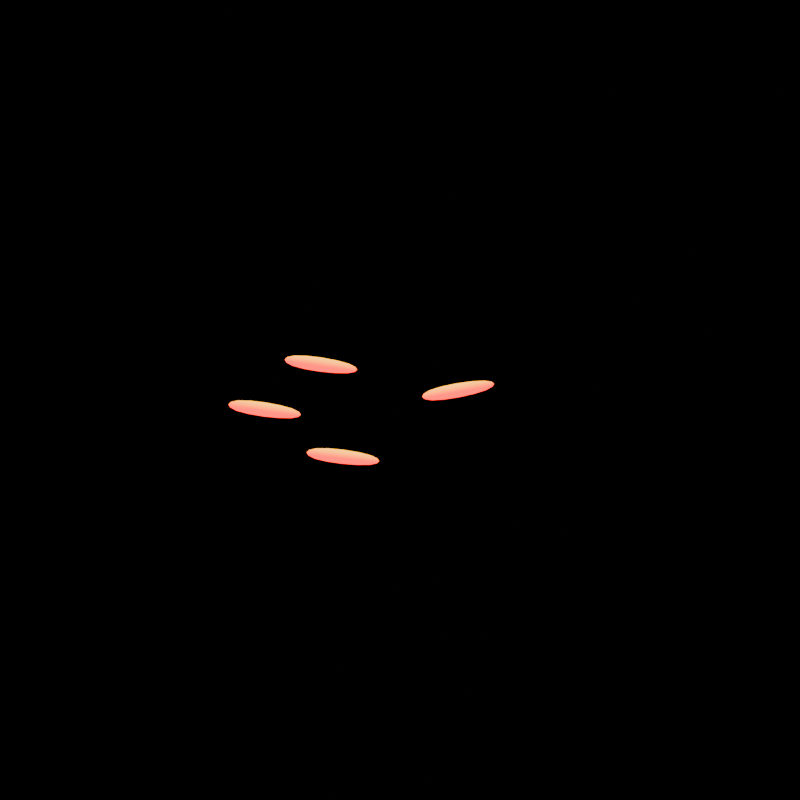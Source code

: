 # Source: Spark.blend  (saved by Blender 4.0.36; exported with 4.5.12 LTS)
import bpy
from mathutils import Matrix  # noqa: F401  (used for matrix-valued properties, if any)

bpy.ops.wm.read_factory_settings(use_empty=True)
scene = bpy.context.scene
scene.name = 'Scene'

# ---- collections
col_collection = bpy.data.collections.new('Collection'); scene.collection.children.link(col_collection)

# ---- materials (node trees are filled in below, after node groups)
mat_material_001 = bpy.data.materials.new('Material.001')
mat_material_001.use_transparent_shadow = False
mat_material_002 = bpy.data.materials.new('Material.002')
mat_material_002.use_transparent_shadow = False
mat_material_003 = bpy.data.materials.new('Material.003')
mat_material_003.use_transparent_shadow = False

# ---- material node trees
mat_material_001.use_nodes = True; mat_material_001.node_tree.nodes.clear()
_N = mat_material_001.node_tree.nodes; _L = mat_material_001.node_tree.links
n0 = _N.new('ShaderNodeBsdfPrincipled'); n0.name = 'Principled BSDF'; n0.location = (10, 300)
n0.inputs[0].default_value = (0.8, 0.009061, 0.0, 1.0)
n0.inputs[1].default_value = 1.0
n0.inputs[2].default_value = 1.0
n0.inputs[3].default_value = 1.45
n0.inputs[28].default_value = 4.17
n1 = _N.new('ShaderNodeOutputMaterial'); n1.name = 'Material Output'; n1.location = (300, 300)
n2 = _N.new('ShaderNodeMapping'); n2.name = 'Mapping'; n2.location = (-830, -88)
n2.inputs[1].default_value = (-0.05, 0.0, 0.0)
n2.inputs[2].default_value = (0.0, 0.0, -1.571)
n3 = _N.new('ShaderNodeTexCoord'); n3.name = 'Texture Coordinate'; n3.location = (-1042, -88)
n4 = _N.new('ShaderNodeTexGradient'); n4.name = 'Gradient Texture'; n4.location = (-638, -49)
n5 = _N.new('ShaderNodeValToRGB'); n5.name = 'Color Ramp'; n5.location = (-438, 22)
n5.color_ramp.interpolation = 'EASE'
while len(n5.color_ramp.elements) > 1: n5.color_ramp.elements.remove(n5.color_ramp.elements[-1])
n5.color_ramp.elements[0].position = 0.2659; n5.color_ramp.elements[0].color = (1.0, 0.0, 0.00127, 1.0)
_e = n5.color_ramp.elements.new(1.0); _e.color = (1.0, 0.435, 0.001508, 1.0)
_L.new(n0.outputs[0], n1.inputs[0])
_L.new(n4.outputs[0], n5.inputs[0])
_L.new(n5.outputs[0], n0.inputs[27])
_L.new(n2.outputs[0], n4.inputs[0])
_L.new(n3.outputs[0], n2.inputs[0])
n1.is_active_output = True
mat_material_002.use_nodes = True; mat_material_002.node_tree.nodes.clear()
_N = mat_material_002.node_tree.nodes; _L = mat_material_002.node_tree.links
n0 = _N.new('ShaderNodeBsdfPrincipled'); n0.name = 'Principled BSDF'; n0.location = (10, 300)
n0.inputs[0].default_value = (0.8, 0.009061, 0.0, 1.0)
n0.inputs[1].default_value = 1.0
n0.inputs[2].default_value = 1.0
n0.inputs[3].default_value = 1.45
n0.inputs[28].default_value = 4.17
n1 = _N.new('ShaderNodeOutputMaterial'); n1.name = 'Material Output'; n1.location = (300, 300)
n2 = _N.new('ShaderNodeMapping'); n2.name = 'Mapping'; n2.location = (-830, -88)
n2.inputs[1].default_value = (-0.05, 0.0, 0.0)
n2.inputs[2].default_value = (0.0, 0.0, -1.571)
n3 = _N.new('ShaderNodeTexCoord'); n3.name = 'Texture Coordinate'; n3.location = (-1042, -88)
n4 = _N.new('ShaderNodeTexGradient'); n4.name = 'Gradient Texture'; n4.location = (-638, -49)
n5 = _N.new('ShaderNodeValToRGB'); n5.name = 'Color Ramp'; n5.location = (-438, 22)
n5.color_ramp.interpolation = 'EASE'
while len(n5.color_ramp.elements) > 1: n5.color_ramp.elements.remove(n5.color_ramp.elements[-1])
n5.color_ramp.elements[0].position = 0.2659; n5.color_ramp.elements[0].color = (1.0, 0.0, 0.00127, 1.0)
_e = n5.color_ramp.elements.new(1.0); _e.color = (1.0, 0.435, 0.001508, 1.0)
_L.new(n0.outputs[0], n1.inputs[0])
_L.new(n4.outputs[0], n5.inputs[0])
_L.new(n5.outputs[0], n0.inputs[27])
_L.new(n2.outputs[0], n4.inputs[0])
_L.new(n3.outputs[0], n2.inputs[0])
n1.is_active_output = True
mat_material_003.use_nodes = True; mat_material_003.node_tree.nodes.clear()
_N = mat_material_003.node_tree.nodes; _L = mat_material_003.node_tree.links
n0 = _N.new('ShaderNodeBsdfPrincipled'); n0.name = 'Principled BSDF'; n0.location = (10, 300)
n0.inputs[0].default_value = (0.8, 0.009061, 0.0, 1.0)
n0.inputs[1].default_value = 1.0
n0.inputs[2].default_value = 1.0
n0.inputs[3].default_value = 1.45
n0.inputs[28].default_value = 4.17
n1 = _N.new('ShaderNodeOutputMaterial'); n1.name = 'Material Output'; n1.location = (300, 300)
n2 = _N.new('ShaderNodeMapping'); n2.name = 'Mapping'; n2.location = (-830, -88)
n2.inputs[1].default_value = (-0.05, 0.0, 0.0)
n2.inputs[2].default_value = (0.0, 0.0, -1.571)
n3 = _N.new('ShaderNodeTexCoord'); n3.name = 'Texture Coordinate'; n3.location = (-1042, -88)
n4 = _N.new('ShaderNodeTexGradient'); n4.name = 'Gradient Texture'; n4.location = (-638, -49)
n5 = _N.new('ShaderNodeValToRGB'); n5.name = 'Color Ramp'; n5.location = (-438, 22)
n5.color_ramp.interpolation = 'EASE'
while len(n5.color_ramp.elements) > 1: n5.color_ramp.elements.remove(n5.color_ramp.elements[-1])
n5.color_ramp.elements[0].position = 0.2659; n5.color_ramp.elements[0].color = (1.0, 0.0, 0.00127, 1.0)
_e = n5.color_ramp.elements.new(1.0); _e.color = (1.0, 0.435, 0.001508, 1.0)
_L.new(n0.outputs[0], n1.inputs[0])
_L.new(n4.outputs[0], n5.inputs[0])
_L.new(n5.outputs[0], n0.inputs[27])
_L.new(n2.outputs[0], n4.inputs[0])
_L.new(n3.outputs[0], n2.inputs[0])
n1.is_active_output = True

# ---- world
world_world = bpy.data.worlds.new('World'); scene.world = world_world
world_world.use_nodes = True; world_world.node_tree.nodes.clear()
_N = world_world.node_tree.nodes; _L = world_world.node_tree.links
n0 = _N.new('ShaderNodeOutputWorld'); n0.name = 'World Output'; n0.location = (300, 300)
n1 = _N.new('ShaderNodeBackground'); n1.name = 'Background'; n1.location = (10, 300)
n1.inputs[0].default_value = (0.0, 0.0, 0.0, 1.0)
_L.new(n1.outputs[0], n0.inputs[0])
n0.is_active_output = True
world_world.color = (0.05088, 0.05088, 0.05088)
world_world.use_sun_shadow = False
world_world.sun_shadow_jitter_overblur = 0.0

# ---- cameras
cam_camera_001 = bpy.data.cameras.new('Camera.001')
cam_camera_001.type = 'ORTHO'

# ---- meshes
me_plane = bpy.data.meshes.new('Plane')
me_plane.from_pydata([(-1.0, -1.0, 0.0), (1.0, -1.0, 0.0), (-1.0, 1.0, 0.0), (1.0, 1.0, 0.0)], [], [(0, 1, 3, 2)])
_uv = me_plane.uv_layers.new(name='UVMap')
_uv.uv.foreach_set('vector', [0.0, 0.0, 1.0, 0.0, 1.0, 1.0, 0.0, 1.0])
me_plane.materials.append(mat_material_001)
me_plane.update()
me_plane_001 = bpy.data.meshes.new('Plane.001')
me_plane_001.from_pydata([(-1.0, -1.0, 0.0), (1.0, -1.0, 0.0), (-1.0, 1.0, 0.0), (1.0, 1.0, 0.0)], [], [(0, 1, 3, 2)])
_uv = me_plane_001.uv_layers.new(name='UVMap')
_uv.uv.foreach_set('vector', [0.0, 0.0, 1.0, 0.0, 1.0, 1.0, 0.0, 1.0])
me_plane_001.materials.append(mat_material_002)
me_plane_001.update()
me_plane_002 = bpy.data.meshes.new('Plane.002')
me_plane_002.from_pydata([(-1.0, -1.0, 0.0), (1.0, -1.0, 0.0), (-1.0, 1.0, 0.0), (1.0, 1.0, 0.0)], [], [(0, 1, 3, 2)])
_uv = me_plane_002.uv_layers.new(name='UVMap')
_uv.uv.foreach_set('vector', [0.0, 0.0, 1.0, 0.0, 1.0, 1.0, 0.0, 1.0])
me_plane_002.materials.append(mat_material_002)
me_plane_002.update()
me_plane_003 = bpy.data.meshes.new('Plane.003')
me_plane_003.from_pydata([(-1.0, -1.0, 0.0), (1.0, -1.0, 0.0), (-1.0, 1.0, 0.0), (1.0, 1.0, 0.0)], [], [(0, 1, 3, 2)])
_uv = me_plane_003.uv_layers.new(name='UVMap')
_uv.uv.foreach_set('vector', [0.0, 0.0, 1.0, 0.0, 1.0, 1.0, 0.0, 1.0])
me_plane_003.materials.append(mat_material_003)
me_plane_003.update()

# ---- curves / text
cu_nurbspath = bpy.data.curves.new('NurbsPath', 'CURVE')
cu_nurbspath.dimensions = '2D'
_sp = cu_nurbspath.splines.new('NURBS'); _sp.points.add(3)
_sp.points.foreach_set('co', [0.0, 4.0, 0.0, 1.0, -0.5, 0.9, 0.0, 1.0, 1.0, -1.0, 0.0, 1.0, -1.0, -4.0, 0.0, 1.0])
_sp.order_v = 0
_sp.use_endpoint_u = True
cu_nurbspath.use_path = True
cu_nurbspath_002 = bpy.data.curves.new('NurbsPath.002', 'CURVE')
cu_nurbspath_002.dimensions = '2D'
_sp = cu_nurbspath_002.splines.new('NURBS'); _sp.points.add(3)
_sp.points.foreach_set('co', [0.1, 3.4, 0.0, 1.0, -1.1, 2.0, 0.0, 1.0, 0.7, -0.5, 0.0, 1.0, -0.1, -1.7, 0.0, 1.0])
_sp.order_v = 0
_sp.use_endpoint_u = True
cu_nurbspath_002.use_path = True
cu_nurbspath_001 = bpy.data.curves.new('NurbsPath.001', 'CURVE')
cu_nurbspath_001.dimensions = '2D'
_sp = cu_nurbspath_001.splines.new('NURBS'); _sp.points.add(3)
_sp.points.foreach_set('co', [-0.2, 5.3, 0.0, 1.0, 0.6, 2.3, 0.0, 1.0, 0.8, 0.9, 0.0, 1.0, -0.1, -4.0, 0.0, 1.0])
_sp.order_v = 0
_sp.use_endpoint_u = True
cu_nurbspath_001.use_path = True
cu_nurbspath_003 = bpy.data.curves.new('NurbsPath.003', 'CURVE')
cu_nurbspath_003.dimensions = '2D'
_sp = cu_nurbspath_003.splines.new('NURBS'); _sp.points.add(3)
_sp.points.foreach_set('co', [-0.7163, 4.756, 0.0, 1.0, 1.056, 1.068, 0.0, 1.0, -1.14, -0.7236, 0.0, 1.0, -0.1, -4.0, 0.0, 1.0])
_sp.order_v = 0
_sp.use_endpoint_u = True
cu_nurbspath_003.use_path = True
lat_lattice = bpy.data.lattices.new('Lattice')
lat_lattice.points_u = 1
lat_lattice.points.foreach_set('co_deform', [2.385e-07, -0.1687, -3.861, 1.088e-07, 0.1374, -3.852, 1.734e-15, -0.1854, 0.08133, -1.734e-15, 0.2667, 0.08133])
lat_lattice_001 = bpy.data.lattices.new('Lattice.001')
lat_lattice_001.points_u = 1
lat_lattice_001.points.foreach_set('co_deform', [2.385e-07, -0.1687, -3.861, 1.088e-07, 0.1374, -3.852, 1.734e-15, -0.1854, 0.08133, -1.734e-15, 0.2667, 0.08133])
lat_lattice_002 = bpy.data.lattices.new('Lattice.002')
lat_lattice_002.points_u = 1
lat_lattice_002.points.foreach_set('co_deform', [2.385e-07, -0.1687, -3.861, 1.088e-07, 0.1374, -3.852, 1.734e-15, -0.1854, 0.08133, -1.734e-15, 0.2667, 0.08133])
lat_lattice_003 = bpy.data.lattices.new('Lattice.003')
lat_lattice_003.points_u = 1
lat_lattice_003.points.foreach_set('co_deform', [2.385e-07, -0.1687, -3.861, 1.088e-07, 0.1374, -3.852, 1.734e-15, -0.1854, 0.08133, -1.734e-15, 0.2667, 0.08133])

# ---- objects
ob_camera = bpy.data.objects.new('Camera', cam_camera_001)
ob_spark_curve = bpy.data.objects.new('Spark curve', cu_nurbspath)
ob_lattice_control = bpy.data.objects.new('Lattice control', lat_lattice)
ob_spark_mesh = bpy.data.objects.new('Spark mesh', me_plane)
ob_spark = bpy.data.objects.new('Spark', None)
ob_spark_mesh_001 = bpy.data.objects.new('Spark mesh.001', me_plane_001)
ob_spark_curve_2 = bpy.data.objects.new('Spark curve 2', cu_nurbspath_002)
ob_spark_2 = bpy.data.objects.new('Spark 2', None)
ob_lattice_control_001 = bpy.data.objects.new('Lattice control.001', lat_lattice_001)
ob_spark_mesh_002 = bpy.data.objects.new('Spark mesh.002', me_plane_002)
ob_spark_curve_2_001 = bpy.data.objects.new('Spark curve 2.001', cu_nurbspath_001)
ob_spark_2_001 = bpy.data.objects.new('Spark 2.001', None)
ob_lattice_control_002 = bpy.data.objects.new('Lattice control.002', lat_lattice_002)
ob_spark_mesh_003 = bpy.data.objects.new('Spark mesh.003', me_plane_003)
ob_spark_curve_2_002 = bpy.data.objects.new('Spark curve 2.002', cu_nurbspath_003)
ob_spark_2_002 = bpy.data.objects.new('Spark 2.002', None)
ob_lattice_control_003 = bpy.data.objects.new('Lattice control.003', lat_lattice_003)

# ---- transforms, parenting, visibility, modifiers, constraints
ob_camera.location = (10.0, 0.0, 0.0)
ob_camera.rotation_euler = (1.571, -0.0, 1.571)
ob_camera.hide_render = True
ob_spark_curve.location = (0.0, 0.0, 0.0)
ob_spark_curve.rotation_euler = (-0.0, 1.571, 0.0)
ob_lattice_control.parent = ob_spark
ob_lattice_control.matrix_parent_inverse = Matrix(((7.55e-08, -0.0, -1.0, -0.0), (-0.0, 1.0, -0.0, -4.0), (1.0, 0.0, 7.55e-08, -0.0), (-0.0, -0.0, -0.0, 1.0)))
ob_lattice_control.location = (0.0, 4.0, 0.0)
ob_lattice_control.scale = (1.0, 1.0, 1.0)
ob_spark_mesh.parent = ob_spark
ob_spark_mesh.matrix_parent_inverse = Matrix(((7.55e-08, -0.0, -1.0, -0.0), (-0.0, 1.0, -0.0, -4.0), (1.0, 0.0, 7.55e-08, -0.0), (-0.0, -0.0, -0.0, 1.0)))
ob_spark_mesh.location = (0.0, 4.0, 0.0)
ob_spark_mesh.rotation_euler = (-0.0, 1.571, 0.0)
ob_spark_mesh.scale = (0.5, 0.5, 0.5)
_m = ob_spark_mesh.modifiers.new('Subdivision', 'SUBSURF')
_m = ob_spark_mesh.modifiers.new('Lattice', 'LATTICE')
_m.object = ob_lattice_control
ob_spark.location = (0.0, 0.0, 0.0)
ob_spark.scale = (0.2, 0.2, 0.2)
_c = ob_spark.constraints.new('FOLLOW_PATH'); _c.name = 'Follow Path'
_c.target = ob_spark_curve
_c.offset = -65.66
_c.forward_axis = 'TRACK_NEGATIVE_X'
_c.use_curve_follow = True
ob_spark_mesh_001.parent = ob_spark_2
ob_spark_mesh_001.matrix_parent_inverse = Matrix(((7.55e-08, -0.0, -1.0, -0.0), (-0.0, 1.0, -0.0, -4.0), (1.0, 0.0, 7.55e-08, -0.0), (-0.0, -0.0, -0.0, 1.0)))
ob_spark_mesh_001.location = (0.0, 4.0, 0.0)
ob_spark_mesh_001.rotation_euler = (-0.0, 1.571, 0.0)
ob_spark_mesh_001.scale = (0.5, 0.5, 0.5)
_m = ob_spark_mesh_001.modifiers.new('Subdivision', 'SUBSURF')
_m = ob_spark_mesh_001.modifiers.new('Lattice', 'LATTICE')
_m.object = ob_lattice_control_001
ob_spark_curve_2.location = (0.0, 0.0, 0.0)
ob_spark_curve_2.rotation_euler = (-0.0, 1.571, 0.0)
ob_spark_2.location = (0.0, 0.0, 0.0)
ob_spark_2.scale = (0.2, 0.2, 0.2)
_c = ob_spark_2.constraints.new('FOLLOW_PATH'); _c.name = 'Follow Path'
_c.target = ob_spark_curve_2
_c.offset = -65.66
_c.forward_axis = 'TRACK_NEGATIVE_X'
_c.use_curve_follow = True
ob_lattice_control_001.parent = ob_spark_2
ob_lattice_control_001.matrix_parent_inverse = Matrix(((7.55e-08, -0.0, -1.0, -0.0), (-0.0, 1.0, -0.0, -4.0), (1.0, 0.0, 7.55e-08, -0.0), (-0.0, -0.0, -0.0, 1.0)))
ob_lattice_control_001.location = (0.0, 4.0, 0.0)
ob_lattice_control_001.scale = (1.0, 1.0, 1.0)
ob_spark_mesh_002.parent = ob_spark_2_001
ob_spark_mesh_002.matrix_parent_inverse = Matrix(((7.55e-08, -0.0, -1.0, -0.0), (-0.0, 1.0, -0.0, -4.0), (1.0, 0.0, 7.55e-08, -0.0), (-0.0, -0.0, -0.0, 1.0)))
ob_spark_mesh_002.location = (0.0, 4.0, 0.0)
ob_spark_mesh_002.rotation_euler = (-0.0, 1.571, 0.0)
ob_spark_mesh_002.scale = (0.5, 0.5, 0.5)
_m = ob_spark_mesh_002.modifiers.new('Subdivision', 'SUBSURF')
_m = ob_spark_mesh_002.modifiers.new('Lattice', 'LATTICE')
_m.object = ob_lattice_control_002
ob_spark_curve_2_001.location = (0.0, 0.0, 0.0)
ob_spark_curve_2_001.rotation_euler = (-0.0, 1.571, 0.0)
ob_spark_2_001.location = (0.0, 0.0, 0.0)
ob_spark_2_001.scale = (0.2, 0.2, 0.2)
_c = ob_spark_2_001.constraints.new('FOLLOW_PATH'); _c.name = 'Follow Path'
_c.target = ob_spark_curve_2_001
_c.offset = -65.66
_c.forward_axis = 'TRACK_NEGATIVE_X'
_c.use_curve_follow = True
ob_lattice_control_002.parent = ob_spark_2_001
ob_lattice_control_002.matrix_parent_inverse = Matrix(((7.55e-08, -0.0, -1.0, -0.0), (-0.0, 1.0, -0.0, -4.0), (1.0, 0.0, 7.55e-08, -0.0), (-0.0, -0.0, -0.0, 1.0)))
ob_lattice_control_002.location = (0.0, 4.0, 0.0)
ob_lattice_control_002.scale = (1.0, 1.0, 1.0)
ob_spark_mesh_003.parent = ob_spark_2_002
ob_spark_mesh_003.matrix_parent_inverse = Matrix(((7.55e-08, -0.0, -1.0, -0.0), (-0.0, 1.0, -0.0, -4.0), (1.0, 0.0, 7.55e-08, -0.0), (-0.0, -0.0, -0.0, 1.0)))
ob_spark_mesh_003.location = (0.0, 4.0, 0.0)
ob_spark_mesh_003.rotation_euler = (-0.0, 1.571, 0.0)
ob_spark_mesh_003.scale = (0.5, 0.5, 0.5)
_m = ob_spark_mesh_003.modifiers.new('Subdivision', 'SUBSURF')
_m = ob_spark_mesh_003.modifiers.new('Lattice', 'LATTICE')
_m.object = ob_lattice_control_003
ob_spark_curve_2_002.location = (0.0, 0.0, 0.0)
ob_spark_curve_2_002.rotation_euler = (-0.0, 1.571, 0.0)
ob_spark_2_002.location = (0.0, 0.0, 0.0)
ob_spark_2_002.scale = (0.2, 0.2, 0.2)
_c = ob_spark_2_002.constraints.new('FOLLOW_PATH'); _c.name = 'Follow Path'
_c.target = ob_spark_curve_2_002
_c.offset = -65.66
_c.forward_axis = 'TRACK_NEGATIVE_X'
_c.use_curve_follow = True
ob_lattice_control_003.parent = ob_spark_2_002
ob_lattice_control_003.matrix_parent_inverse = Matrix(((7.55e-08, -0.0, -1.0, -0.0), (-0.0, 1.0, -0.0, -4.0), (1.0, 0.0, 7.55e-08, -0.0), (-0.0, -0.0, -0.0, 1.0)))
ob_lattice_control_003.location = (0.0, 4.0, 0.0)
ob_lattice_control_003.scale = (1.0, 1.0, 1.0)

# ---- collection membership
col_collection.objects.link(ob_camera)
col_collection.objects.link(ob_spark_curve)
col_collection.objects.link(ob_lattice_control)
col_collection.objects.link(ob_spark_mesh)
col_collection.objects.link(ob_spark)
col_collection.objects.link(ob_spark_mesh_001)
col_collection.objects.link(ob_spark_curve_2)
col_collection.objects.link(ob_spark_2)
col_collection.objects.link(ob_lattice_control_001)
col_collection.objects.link(ob_spark_mesh_002)
col_collection.objects.link(ob_spark_curve_2_001)
col_collection.objects.link(ob_spark_2_001)
col_collection.objects.link(ob_lattice_control_002)
col_collection.objects.link(ob_spark_mesh_003)
col_collection.objects.link(ob_spark_curve_2_002)
col_collection.objects.link(ob_spark_2_002)
col_collection.objects.link(ob_lattice_control_003)

# ---- scene / render settings (as saved in the file)
scene.camera = ob_camera
scene.frame_start = 1; scene.frame_end = 20; scene.frame_set(6)
scene.render.engine = 'BLENDER_EEVEE_NEXT'
scene.render.image_settings.file_format = 'FFMPEG'
scene.render.image_settings.color_mode = 'RGB'
scene.render.resolution_x = 1000
scene.render.resolution_y = 1000
scene.render.fps = 30
scene.render.use_motion_blur = True
scene.render.motion_blur_shutter = 0.6786
scene.cycles.samples = 4000
scene.cycles.sampling_pattern = 'TABULATED_SOBOL'
bpy.context.view_layer.update()
